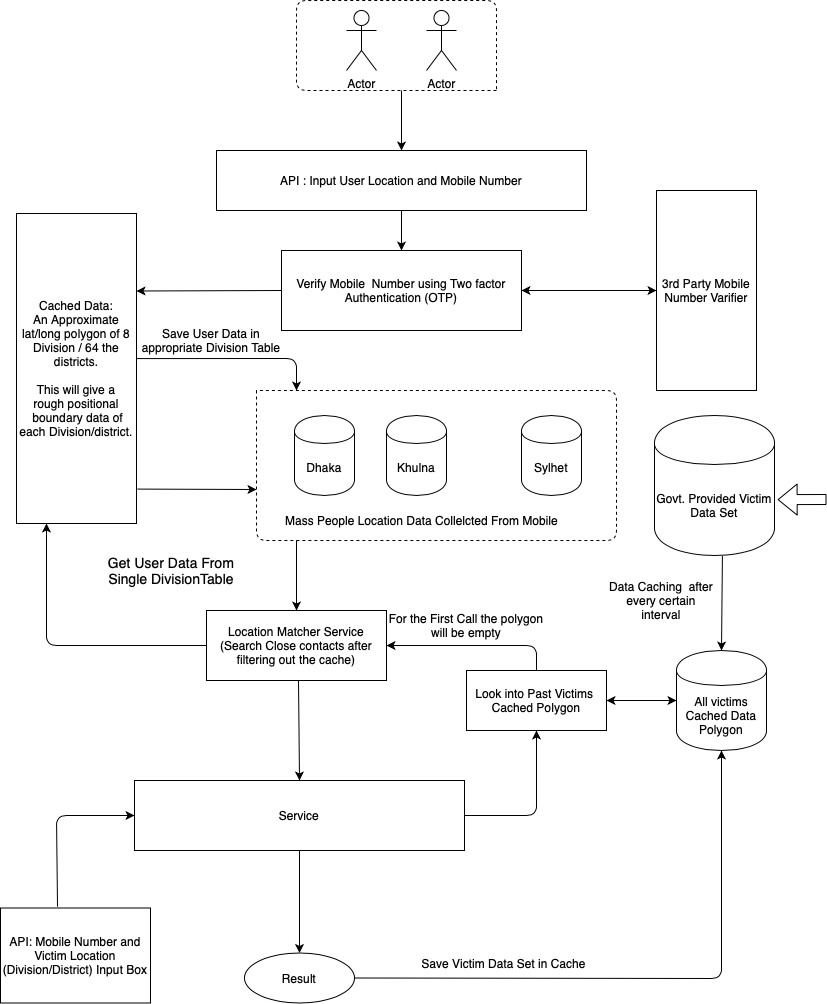

The diagram above was exported from draw.io. Its source (the exported page's mxGraphModel, read from the mxfile embedded in the PNG):
<mxGraphModel dx="1658" dy="946" grid="1" gridSize="10" guides="1" tooltips="1" connect="1" arrows="1" fold="1" page="1" pageScale="1" pageWidth="850" pageHeight="1100" math="0" shadow="0">
  <root>
    <mxCell id="0" />
    <mxCell id="1" parent="0" />
    <mxCell id="8hU3j2pDG-d3DXj8GsOp-1" value="Actor" style="shape=umlActor;verticalLabelPosition=bottom;labelBackgroundColor=#ffffff;verticalAlign=top;html=1;outlineConnect=0;" vertex="1" parent="1">
      <mxGeometry x="370" y="80" width="30" height="60" as="geometry" />
    </mxCell>
    <mxCell id="8hU3j2pDG-d3DXj8GsOp-5" value="Actor" style="shape=umlActor;verticalLabelPosition=bottom;labelBackgroundColor=#ffffff;verticalAlign=top;html=1;outlineConnect=0;" vertex="1" parent="1">
      <mxGeometry x="450" y="80" width="30" height="60" as="geometry" />
    </mxCell>
    <mxCell id="8hU3j2pDG-d3DXj8GsOp-6" value="API : Input User Location and Mobile Number" style="rounded=0;whiteSpace=wrap;html=1;" vertex="1" parent="1">
      <mxGeometry x="240" y="220" width="370" height="60" as="geometry" />
    </mxCell>
    <mxCell id="8hU3j2pDG-d3DXj8GsOp-7" value="Verify Mobile &amp;nbsp;Number using Two factor Authentication (OTP)" style="rounded=0;whiteSpace=wrap;html=1;" vertex="1" parent="1">
      <mxGeometry x="305" y="320" width="240" height="80" as="geometry" />
    </mxCell>
    <mxCell id="8hU3j2pDG-d3DXj8GsOp-10" value="Khulna" style="shape=cylinder;whiteSpace=wrap;html=1;boundedLbl=1;backgroundOutline=1;" vertex="1" parent="1">
      <mxGeometry x="410" y="485" width="60" height="80" as="geometry" />
    </mxCell>
    <mxCell id="8hU3j2pDG-d3DXj8GsOp-11" value="Cached Data:&lt;br&gt;An Approximate lat/long polygon of 8 Division / 64 the districts.&lt;br&gt;&lt;br&gt;This will give a rough&amp;nbsp;positional&lt;br&gt;&amp;nbsp;boundary data of each Division/district." style="rounded=0;whiteSpace=wrap;html=1;" vertex="1" parent="1">
      <mxGeometry x="40" y="283" width="120" height="310" as="geometry" />
    </mxCell>
    <mxCell id="8hU3j2pDG-d3DXj8GsOp-17" value="Dhaka" style="shape=cylinder;whiteSpace=wrap;html=1;boundedLbl=1;backgroundOutline=1;" vertex="1" parent="1">
      <mxGeometry x="318" y="485" width="60" height="80" as="geometry" />
    </mxCell>
    <mxCell id="8hU3j2pDG-d3DXj8GsOp-19" value="Sylhet" style="shape=cylinder;whiteSpace=wrap;html=1;boundedLbl=1;backgroundOutline=1;" vertex="1" parent="1">
      <mxGeometry x="545" y="485" width="60" height="80" as="geometry" />
    </mxCell>
    <mxCell id="8hU3j2pDG-d3DXj8GsOp-25" value="3rd Party Mobile Number Varifier" style="rounded=0;whiteSpace=wrap;html=1;" vertex="1" parent="1">
      <mxGeometry x="680" y="260" width="100" height="200" as="geometry" />
    </mxCell>
    <mxCell id="8hU3j2pDG-d3DXj8GsOp-26" value="API: Mobile Number and Victim Location (Division/District) Input Box" style="rounded=0;whiteSpace=wrap;html=1;" vertex="1" parent="1">
      <mxGeometry x="24" y="977.5" width="150" height="95" as="geometry" />
    </mxCell>
    <mxCell id="8hU3j2pDG-d3DXj8GsOp-30" value="" style="endArrow=none;dashed=1;html=1;" edge="1" parent="1">
      <mxGeometry width="50" height="50" relative="1" as="geometry">
        <mxPoint x="280" y="460" as="sourcePoint" />
        <mxPoint x="280" y="460" as="targetPoint" />
        <Array as="points">
          <mxPoint x="280" y="610" />
          <mxPoint x="640" y="610" />
          <mxPoint x="640" y="460" />
        </Array>
      </mxGeometry>
    </mxCell>
    <mxCell id="8hU3j2pDG-d3DXj8GsOp-31" value="" style="endArrow=none;dashed=1;html=1;" edge="1" parent="1">
      <mxGeometry width="50" height="50" relative="1" as="geometry">
        <mxPoint x="520" y="160" as="sourcePoint" />
        <mxPoint x="520" y="160" as="targetPoint" />
        <Array as="points">
          <mxPoint x="320" y="160" />
          <mxPoint x="320" y="70" />
          <mxPoint x="520" y="70" />
        </Array>
      </mxGeometry>
    </mxCell>
    <mxCell id="8hU3j2pDG-d3DXj8GsOp-34" value="Service" style="rounded=0;whiteSpace=wrap;html=1;" vertex="1" parent="1">
      <mxGeometry x="158" y="850" width="330" height="70" as="geometry" />
    </mxCell>
    <mxCell id="8hU3j2pDG-d3DXj8GsOp-38" value="Location Matcher Service&lt;br&gt;(Search Close contacts after filtering out the cache)" style="rounded=0;whiteSpace=wrap;html=1;" vertex="1" parent="1">
      <mxGeometry x="230" y="680" width="180" height="70" as="geometry" />
    </mxCell>
    <mxCell id="8hU3j2pDG-d3DXj8GsOp-41" value="All victims Cached Data Polygon" style="shape=cylinder;whiteSpace=wrap;html=1;boundedLbl=1;backgroundOutline=1;" vertex="1" parent="1">
      <mxGeometry x="700" y="720" width="90" height="100" as="geometry" />
    </mxCell>
    <mxCell id="8hU3j2pDG-d3DXj8GsOp-45" value="Result" style="ellipse;whiteSpace=wrap;html=1;" vertex="1" parent="1">
      <mxGeometry x="268" y="1022.5" width="110" height="50" as="geometry" />
    </mxCell>
    <mxCell id="8hU3j2pDG-d3DXj8GsOp-61" value="" style="endArrow=classic;html=1;exitX=1;exitY=0.5;exitDx=0;exitDy=0;entryX=0.5;entryY=1;entryDx=0;entryDy=0;" edge="1" parent="1" source="8hU3j2pDG-d3DXj8GsOp-34" target="8hU3j2pDG-d3DXj8GsOp-62">
      <mxGeometry width="50" height="50" relative="1" as="geometry">
        <mxPoint x="570" y="910" as="sourcePoint" />
        <mxPoint x="552.5" y="830" as="targetPoint" />
        <Array as="points">
          <mxPoint x="560" y="885" />
        </Array>
      </mxGeometry>
    </mxCell>
    <mxCell id="8hU3j2pDG-d3DXj8GsOp-62" value="&lt;span style=&quot;white-space: normal&quot;&gt;Look into Past Victims&amp;nbsp;&lt;/span&gt;&lt;br style=&quot;white-space: normal&quot;&gt;&lt;span style=&quot;white-space: normal&quot;&gt;Cached Polygon&lt;/span&gt;" style="rounded=0;whiteSpace=wrap;html=1;" vertex="1" parent="1">
      <mxGeometry x="490" y="740" width="140" height="60" as="geometry" />
    </mxCell>
    <mxCell id="8hU3j2pDG-d3DXj8GsOp-63" value="" style="endArrow=classic;html=1;exitX=0.5;exitY=0;exitDx=0;exitDy=0;entryX=1;entryY=0.5;entryDx=0;entryDy=0;" edge="1" parent="1" source="8hU3j2pDG-d3DXj8GsOp-62" target="8hU3j2pDG-d3DXj8GsOp-38">
      <mxGeometry width="50" height="50" relative="1" as="geometry">
        <mxPoint x="460" y="740" as="sourcePoint" />
        <mxPoint x="510" y="690" as="targetPoint" />
        <Array as="points">
          <mxPoint x="560" y="715" />
        </Array>
      </mxGeometry>
    </mxCell>
    <mxCell id="8hU3j2pDG-d3DXj8GsOp-65" value="" style="endArrow=classic;html=1;exitX=0.5;exitY=1;exitDx=0;exitDy=0;entryX=0.5;entryY=0;entryDx=0;entryDy=0;" edge="1" parent="1" target="8hU3j2pDG-d3DXj8GsOp-34">
      <mxGeometry width="50" height="50" relative="1" as="geometry">
        <mxPoint x="322" y="750" as="sourcePoint" />
        <mxPoint x="350" y="810" as="targetPoint" />
      </mxGeometry>
    </mxCell>
    <mxCell id="8hU3j2pDG-d3DXj8GsOp-66" value="" style="endArrow=classic;html=1;exitX=0.5;exitY=1;exitDx=0;exitDy=0;entryX=0.5;entryY=0;entryDx=0;entryDy=0;" edge="1" parent="1" source="8hU3j2pDG-d3DXj8GsOp-34" target="8hU3j2pDG-d3DXj8GsOp-45">
      <mxGeometry width="50" height="50" relative="1" as="geometry">
        <mxPoint x="60" y="980" as="sourcePoint" />
        <mxPoint x="300" y="970" as="targetPoint" />
      </mxGeometry>
    </mxCell>
    <mxCell id="8hU3j2pDG-d3DXj8GsOp-67" value="" style="endArrow=classic;html=1;exitX=1;exitY=0.5;exitDx=0;exitDy=0;entryX=0.5;entryY=1;entryDx=0;entryDy=0;" edge="1" parent="1" source="8hU3j2pDG-d3DXj8GsOp-45" target="8hU3j2pDG-d3DXj8GsOp-41">
      <mxGeometry width="50" height="50" relative="1" as="geometry">
        <mxPoint x="710" y="980" as="sourcePoint" />
        <mxPoint x="760" y="930" as="targetPoint" />
        <Array as="points">
          <mxPoint x="745" y="1048" />
          <mxPoint x="745" y="960" />
        </Array>
      </mxGeometry>
    </mxCell>
    <mxCell id="8hU3j2pDG-d3DXj8GsOp-69" value="" style="endArrow=classic;html=1;entryX=0.5;entryY=0;entryDx=0;entryDy=0;" edge="1" parent="1" target="8hU3j2pDG-d3DXj8GsOp-6">
      <mxGeometry width="50" height="50" relative="1" as="geometry">
        <mxPoint x="425" y="160" as="sourcePoint" />
        <mxPoint x="190" y="100" as="targetPoint" />
      </mxGeometry>
    </mxCell>
    <mxCell id="8hU3j2pDG-d3DXj8GsOp-70" value="" style="endArrow=classic;html=1;exitX=0.5;exitY=1;exitDx=0;exitDy=0;entryX=0.5;entryY=0;entryDx=0;entryDy=0;" edge="1" parent="1" source="8hU3j2pDG-d3DXj8GsOp-6" target="8hU3j2pDG-d3DXj8GsOp-7">
      <mxGeometry width="50" height="50" relative="1" as="geometry">
        <mxPoint x="200" y="370" as="sourcePoint" />
        <mxPoint x="250" y="320" as="targetPoint" />
      </mxGeometry>
    </mxCell>
    <mxCell id="8hU3j2pDG-d3DXj8GsOp-71" value="" style="endArrow=classic;startArrow=classic;html=1;exitX=1;exitY=0.5;exitDx=0;exitDy=0;entryX=0;entryY=0.5;entryDx=0;entryDy=0;" edge="1" parent="1" source="8hU3j2pDG-d3DXj8GsOp-7" target="8hU3j2pDG-d3DXj8GsOp-25">
      <mxGeometry width="50" height="50" relative="1" as="geometry">
        <mxPoint x="590" y="380" as="sourcePoint" />
        <mxPoint x="640" y="330" as="targetPoint" />
      </mxGeometry>
    </mxCell>
    <mxCell id="8hU3j2pDG-d3DXj8GsOp-73" value="" style="endArrow=classic;html=1;exitX=0;exitY=0.5;exitDx=0;exitDy=0;entryX=1;entryY=0.25;entryDx=0;entryDy=0;" edge="1" parent="1" source="8hU3j2pDG-d3DXj8GsOp-7" target="8hU3j2pDG-d3DXj8GsOp-11">
      <mxGeometry width="50" height="50" relative="1" as="geometry">
        <mxPoint x="190" y="370" as="sourcePoint" />
        <mxPoint x="240" y="320" as="targetPoint" />
      </mxGeometry>
    </mxCell>
    <mxCell id="8hU3j2pDG-d3DXj8GsOp-74" value="" style="endArrow=classic;html=1;exitX=1.007;exitY=0.889;exitDx=0;exitDy=0;exitPerimeter=0;" edge="1" parent="1" source="8hU3j2pDG-d3DXj8GsOp-11">
      <mxGeometry width="50" height="50" relative="1" as="geometry">
        <mxPoint x="140" y="660" as="sourcePoint" />
        <mxPoint x="280" y="559" as="targetPoint" />
      </mxGeometry>
    </mxCell>
    <mxCell id="8hU3j2pDG-d3DXj8GsOp-75" value="" style="endArrow=classic;html=1;exitX=0.997;exitY=0.468;exitDx=0;exitDy=0;exitPerimeter=0;" edge="1" parent="1" source="8hU3j2pDG-d3DXj8GsOp-11">
      <mxGeometry width="50" height="50" relative="1" as="geometry">
        <mxPoint x="190" y="460" as="sourcePoint" />
        <mxPoint x="320" y="460" as="targetPoint" />
        <Array as="points">
          <mxPoint x="320" y="428" />
        </Array>
      </mxGeometry>
    </mxCell>
    <mxCell id="8hU3j2pDG-d3DXj8GsOp-76" value="" style="endArrow=classic;startArrow=classic;html=1;exitX=1;exitY=0.5;exitDx=0;exitDy=0;entryX=0;entryY=0.5;entryDx=0;entryDy=0;" edge="1" parent="1" source="8hU3j2pDG-d3DXj8GsOp-62" target="8hU3j2pDG-d3DXj8GsOp-41">
      <mxGeometry width="50" height="50" relative="1" as="geometry">
        <mxPoint x="640" y="880" as="sourcePoint" />
        <mxPoint x="690" y="830" as="targetPoint" />
      </mxGeometry>
    </mxCell>
    <mxCell id="8hU3j2pDG-d3DXj8GsOp-77" value="Save User Data in appropriate Division Table" style="text;html=1;strokeColor=none;fillColor=none;align=center;verticalAlign=middle;whiteSpace=wrap;rounded=0;" vertex="1" parent="1">
      <mxGeometry x="160" y="400" width="150" height="20" as="geometry" />
    </mxCell>
    <mxCell id="8hU3j2pDG-d3DXj8GsOp-78" value="&lt;font style=&quot;font-size: 14px&quot;&gt;Get User Data From Single DivisionTable&lt;/font&gt;" style="text;html=1;strokeColor=none;fillColor=none;align=center;verticalAlign=middle;whiteSpace=wrap;rounded=0;" vertex="1" parent="1">
      <mxGeometry x="130" y="620" width="130" height="40" as="geometry" />
    </mxCell>
    <mxCell id="8hU3j2pDG-d3DXj8GsOp-79" value="" style="endArrow=classic;html=1;exitX=0;exitY=0.5;exitDx=0;exitDy=0;entryX=0.25;entryY=1;entryDx=0;entryDy=0;" edge="1" parent="1" source="8hU3j2pDG-d3DXj8GsOp-38" target="8hU3j2pDG-d3DXj8GsOp-11">
      <mxGeometry width="50" height="50" relative="1" as="geometry">
        <mxPoint x="100" y="750" as="sourcePoint" />
        <mxPoint x="150" y="700" as="targetPoint" />
        <Array as="points">
          <mxPoint x="70" y="715" />
        </Array>
      </mxGeometry>
    </mxCell>
    <mxCell id="8hU3j2pDG-d3DXj8GsOp-80" value="" style="endArrow=classic;html=1;" edge="1" parent="1" target="8hU3j2pDG-d3DXj8GsOp-38">
      <mxGeometry width="50" height="50" relative="1" as="geometry">
        <mxPoint x="320" y="610" as="sourcePoint" />
        <mxPoint x="140" y="780" as="targetPoint" />
      </mxGeometry>
    </mxCell>
    <mxCell id="8hU3j2pDG-d3DXj8GsOp-81" value="" style="endArrow=classic;html=1;entryX=0;entryY=0.5;entryDx=0;entryDy=0;exitX=0.38;exitY=-0.014;exitDx=0;exitDy=0;exitPerimeter=0;" edge="1" parent="1" source="8hU3j2pDG-d3DXj8GsOp-26" target="8hU3j2pDG-d3DXj8GsOp-34">
      <mxGeometry width="50" height="50" relative="1" as="geometry">
        <mxPoint x="80" y="970" as="sourcePoint" />
        <mxPoint x="90" y="850" as="targetPoint" />
        <Array as="points">
          <mxPoint x="80" y="885" />
        </Array>
      </mxGeometry>
    </mxCell>
    <mxCell id="8hU3j2pDG-d3DXj8GsOp-82" value="Save Victim Data Set in Cache" style="text;html=1;align=center;verticalAlign=middle;resizable=0;points=[];autosize=1;" vertex="1" parent="1">
      <mxGeometry x="437" y="1023" width="180" height="20" as="geometry" />
    </mxCell>
    <mxCell id="8hU3j2pDG-d3DXj8GsOp-83" value="Mass People Location Data Collelcted From Mobile" style="text;html=1;align=center;verticalAlign=middle;resizable=0;points=[];autosize=1;" vertex="1" parent="1">
      <mxGeometry x="300" y="580" width="290" height="20" as="geometry" />
    </mxCell>
    <mxCell id="8hU3j2pDG-d3DXj8GsOp-84" value="Govt. Provided Victim Data Set" style="shape=cylinder;whiteSpace=wrap;html=1;boundedLbl=1;backgroundOutline=1;" vertex="1" parent="1">
      <mxGeometry x="678" y="485" width="120" height="140" as="geometry" />
    </mxCell>
    <mxCell id="8hU3j2pDG-d3DXj8GsOp-85" value="" style="shape=flexArrow;endArrow=classic;html=1;entryX=1.026;entryY=0.601;entryDx=0;entryDy=0;entryPerimeter=0;" edge="1" parent="1" target="8hU3j2pDG-d3DXj8GsOp-84">
      <mxGeometry width="50" height="50" relative="1" as="geometry">
        <mxPoint x="850" y="569" as="sourcePoint" />
        <mxPoint x="830" y="610" as="targetPoint" />
      </mxGeometry>
    </mxCell>
    <mxCell id="8hU3j2pDG-d3DXj8GsOp-86" value="" style="endArrow=classic;html=1;exitX=0.566;exitY=1.004;exitDx=0;exitDy=0;entryX=0.5;entryY=0;entryDx=0;entryDy=0;exitPerimeter=0;" edge="1" parent="1" source="8hU3j2pDG-d3DXj8GsOp-84" target="8hU3j2pDG-d3DXj8GsOp-41">
      <mxGeometry width="50" height="50" relative="1" as="geometry">
        <mxPoint x="780" y="710" as="sourcePoint" />
        <mxPoint x="830" y="660" as="targetPoint" />
      </mxGeometry>
    </mxCell>
    <mxCell id="8hU3j2pDG-d3DXj8GsOp-89" value="Data Caching &amp;nbsp;after every certain interval" style="text;html=1;strokeColor=none;fillColor=none;align=center;verticalAlign=middle;whiteSpace=wrap;rounded=0;" vertex="1" parent="1">
      <mxGeometry x="630" y="660" width="110" height="20" as="geometry" />
    </mxCell>
    <mxCell id="8hU3j2pDG-d3DXj8GsOp-93" value="For the First Call the polygon will be empty" style="text;html=1;strokeColor=none;fillColor=none;align=center;verticalAlign=middle;whiteSpace=wrap;rounded=0;" vertex="1" parent="1">
      <mxGeometry x="410" y="670" width="160" height="50" as="geometry" />
    </mxCell>
  </root>
</mxGraphModel>